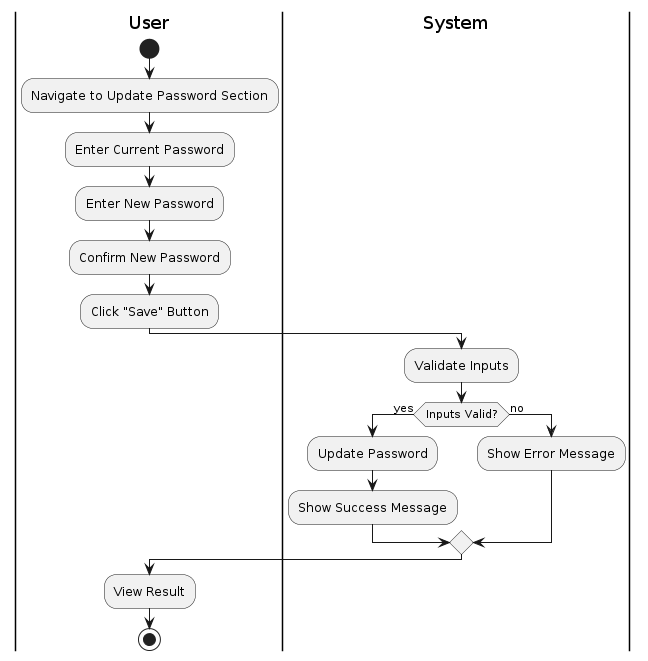

The diagram above was rendered by PlantUML. Its source (embedded in the PNG):
@startuml
!define RECTANGLE
!define ACTIVITY_RECT
!define ENTITY
skinparam monochrome true

|User|
start
:Navigate to Update Password Section;

|User|
:Enter Current Password;
:Enter New Password;
:Confirm New Password;

|User|
:Click "Save" Button;

|System|
:Validate Inputs;
if (Inputs Valid?) then (yes)
    :Update Password;
    :Show Success Message;
else (no)
    :Show Error Message;
endif

|User|
:View Result;
stop
@enduml